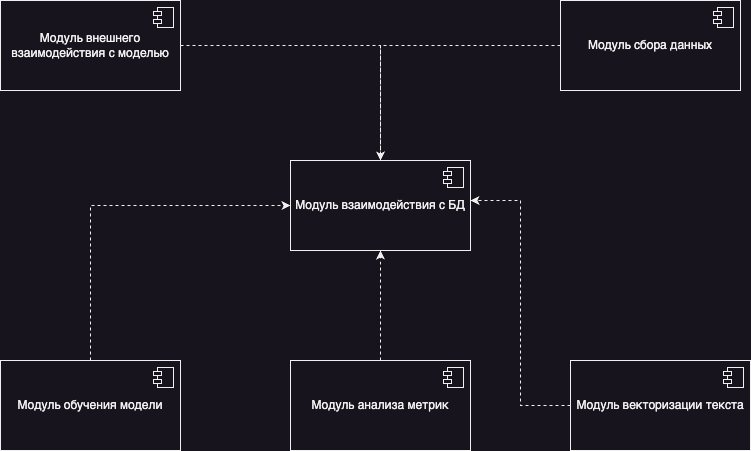

The diagram above was exported from draw.io. Its source (the exported page's mxGraphModel, read from the mxfile embedded in the PNG):
<mxGraphModel dx="1434" dy="796" grid="1" gridSize="10" guides="1" tooltips="1" connect="1" arrows="1" fold="1" page="1" pageScale="1" pageWidth="827" pageHeight="1169" math="0" shadow="0">
  <root>
    <mxCell id="0" />
    <mxCell id="1" parent="0" />
    <mxCell id="nnEYSXhWOM3eRjYkA5V0-15" style="edgeStyle=orthogonalEdgeStyle;rounded=0;orthogonalLoop=1;jettySize=auto;html=1;dashed=1;" parent="1" source="nnEYSXhWOM3eRjYkA5V0-1" target="nnEYSXhWOM3eRjYkA5V0-3" edge="1">
      <mxGeometry relative="1" as="geometry" />
    </mxCell>
    <mxCell id="nnEYSXhWOM3eRjYkA5V0-1" value="Модуль сбора данных" style="html=1;dropTarget=0;whiteSpace=wrap;" parent="1" vertex="1">
      <mxGeometry x="610" y="90" width="180" height="90" as="geometry" />
    </mxCell>
    <mxCell id="nnEYSXhWOM3eRjYkA5V0-2" value="" style="shape=module;jettyWidth=8;jettyHeight=4;" parent="nnEYSXhWOM3eRjYkA5V0-1" vertex="1">
      <mxGeometry x="1" width="20" height="20" relative="1" as="geometry">
        <mxPoint x="-27" y="7" as="offset" />
      </mxGeometry>
    </mxCell>
    <mxCell id="nnEYSXhWOM3eRjYkA5V0-3" value="Модуль взаимодействия с БД" style="html=1;dropTarget=0;whiteSpace=wrap;" parent="1" vertex="1">
      <mxGeometry x="340" y="250" width="180" height="90" as="geometry" />
    </mxCell>
    <mxCell id="nnEYSXhWOM3eRjYkA5V0-4" value="" style="shape=module;jettyWidth=8;jettyHeight=4;" parent="nnEYSXhWOM3eRjYkA5V0-3" vertex="1">
      <mxGeometry x="1" width="20" height="20" relative="1" as="geometry">
        <mxPoint x="-27" y="7" as="offset" />
      </mxGeometry>
    </mxCell>
    <mxCell id="sWrr9FFezd-4erAqYJJw-6" style="edgeStyle=orthogonalEdgeStyle;rounded=0;orthogonalLoop=1;jettySize=auto;html=1;exitX=0.5;exitY=0;exitDx=0;exitDy=0;dashed=1;startArrow=none;startFill=0;" parent="1" source="nnEYSXhWOM3eRjYkA5V0-7" target="nnEYSXhWOM3eRjYkA5V0-3" edge="1">
      <mxGeometry relative="1" as="geometry" />
    </mxCell>
    <mxCell id="nnEYSXhWOM3eRjYkA5V0-7" value="Модуль анализа метрик" style="html=1;dropTarget=0;whiteSpace=wrap;" parent="1" vertex="1">
      <mxGeometry x="340" y="450" width="180" height="90" as="geometry" />
    </mxCell>
    <mxCell id="nnEYSXhWOM3eRjYkA5V0-8" value="" style="shape=module;jettyWidth=8;jettyHeight=4;" parent="nnEYSXhWOM3eRjYkA5V0-7" vertex="1">
      <mxGeometry x="1" width="20" height="20" relative="1" as="geometry">
        <mxPoint x="-27" y="7" as="offset" />
      </mxGeometry>
    </mxCell>
    <mxCell id="sWrr9FFezd-4erAqYJJw-8" style="edgeStyle=orthogonalEdgeStyle;rounded=0;orthogonalLoop=1;jettySize=auto;html=1;entryX=0;entryY=0.5;entryDx=0;entryDy=0;exitX=0.5;exitY=0;exitDx=0;exitDy=0;dashed=1;startArrow=none;startFill=0;" parent="1" source="nnEYSXhWOM3eRjYkA5V0-9" target="nnEYSXhWOM3eRjYkA5V0-3" edge="1">
      <mxGeometry relative="1" as="geometry" />
    </mxCell>
    <mxCell id="nnEYSXhWOM3eRjYkA5V0-9" value="Модуль обучения модели" style="html=1;dropTarget=0;whiteSpace=wrap;" parent="1" vertex="1">
      <mxGeometry x="50" y="450" width="180" height="90" as="geometry" />
    </mxCell>
    <mxCell id="nnEYSXhWOM3eRjYkA5V0-10" value="" style="shape=module;jettyWidth=8;jettyHeight=4;" parent="nnEYSXhWOM3eRjYkA5V0-9" vertex="1">
      <mxGeometry x="1" width="20" height="20" relative="1" as="geometry">
        <mxPoint x="-27" y="7" as="offset" />
      </mxGeometry>
    </mxCell>
    <mxCell id="sWrr9FFezd-4erAqYJJw-7" style="edgeStyle=orthogonalEdgeStyle;rounded=0;orthogonalLoop=1;jettySize=auto;html=1;entryX=1;entryY=0.444;entryDx=0;entryDy=0;dashed=1;startArrow=none;startFill=0;entryPerimeter=0;" parent="1" source="nnEYSXhWOM3eRjYkA5V0-11" target="nnEYSXhWOM3eRjYkA5V0-3" edge="1">
      <mxGeometry relative="1" as="geometry" />
    </mxCell>
    <mxCell id="nnEYSXhWOM3eRjYkA5V0-11" value="Модуль векторизации текста" style="html=1;dropTarget=0;whiteSpace=wrap;" parent="1" vertex="1">
      <mxGeometry x="620" y="450" width="180" height="90" as="geometry" />
    </mxCell>
    <mxCell id="nnEYSXhWOM3eRjYkA5V0-12" value="" style="shape=module;jettyWidth=8;jettyHeight=4;" parent="nnEYSXhWOM3eRjYkA5V0-11" vertex="1">
      <mxGeometry x="1" width="20" height="20" relative="1" as="geometry">
        <mxPoint x="-27" y="7" as="offset" />
      </mxGeometry>
    </mxCell>
    <mxCell id="sWrr9FFezd-4erAqYJJw-5" style="edgeStyle=orthogonalEdgeStyle;rounded=0;orthogonalLoop=1;jettySize=auto;html=1;entryX=0.5;entryY=0;entryDx=0;entryDy=0;dashed=1;" parent="1" source="nnEYSXhWOM3eRjYkA5V0-13" target="nnEYSXhWOM3eRjYkA5V0-3" edge="1">
      <mxGeometry relative="1" as="geometry" />
    </mxCell>
    <mxCell id="nnEYSXhWOM3eRjYkA5V0-13" value="Модуль внешнего взаимодействия с моделью" style="html=1;dropTarget=0;whiteSpace=wrap;" parent="1" vertex="1">
      <mxGeometry x="50" y="90" width="180" height="90" as="geometry" />
    </mxCell>
    <mxCell id="nnEYSXhWOM3eRjYkA5V0-14" value="" style="shape=module;jettyWidth=8;jettyHeight=4;" parent="nnEYSXhWOM3eRjYkA5V0-13" vertex="1">
      <mxGeometry x="1" width="20" height="20" relative="1" as="geometry">
        <mxPoint x="-27" y="7" as="offset" />
      </mxGeometry>
    </mxCell>
  </root>
</mxGraphModel>